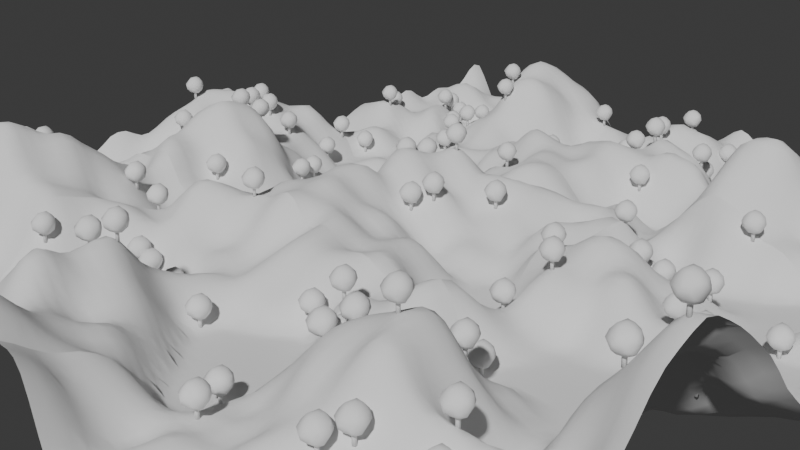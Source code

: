 # Source: chunk_auto.blend  (saved by Blender 5.1.30; exported with 4.5.12 LTS)
import bpy
from mathutils import Matrix  # noqa: F401  (used for matrix-valued properties, if any)

bpy.ops.wm.read_factory_settings(use_empty=True)
scene = bpy.context.scene
scene.name = 'Scene'

# ---- collections
col_collection = bpy.data.collections.new('Collection'); scene.collection.children.link(col_collection)

# ---- node groups
ng_chunk_generator_tree = bpy.data.node_groups.new('Chunk_Generator_Tree', 'GeometryNodeTree')
_s = ng_chunk_generator_tree.interface.new_socket(name='Geometry', in_out='OUTPUT', socket_type='NodeSocketGeometry')
_s = ng_chunk_generator_tree.interface.new_socket(name='Master Seed', in_out='INPUT', socket_type='NodeSocketInt')
_s = ng_chunk_generator_tree.interface.new_socket(name='Chunk X', in_out='INPUT', socket_type='NodeSocketFloat')
_s = ng_chunk_generator_tree.interface.new_socket(name='Chunk Y', in_out='INPUT', socket_type='NodeSocketFloat')
_s = ng_chunk_generator_tree.interface.new_socket(name='Tree Object', in_out='INPUT', socket_type='NodeSocketObject')
_N = ng_chunk_generator_tree.nodes; _L = ng_chunk_generator_tree.links
n0 = _N.new('NodeGroupInput'); n0.name = 'Group Input'; n0.location = (-1200, 0)
n1 = _N.new('GeometryNodeInputPosition'); n1.name = 'Position'; n1.location = (-1200, -200)
n2 = _N.new('ShaderNodeMath'); n2.name = 'Math'; n2.location = (-1000, 200)
n2.operation = 'MULTIPLY'
n2.inputs[1].default_value = 16.0
n3 = _N.new('ShaderNodeMath'); n3.name = 'Math.001'; n3.location = (-1000, 0)
n3.operation = 'MULTIPLY'
n3.inputs[1].default_value = 16.0
n4 = _N.new('ShaderNodeVectorMath'); n4.name = 'Vector Math'; n4.location = (-1000, -200)
n5 = _N.new('GeometryNodeMeshGrid'); n5.name = 'Grid'; n5.location = (-800, 400)
n5.inputs[0].default_value = 16.0
n5.inputs[1].default_value = 16.0
n5.inputs[2].default_value = 32
n5.inputs[3].default_value = 32
n6 = _N.new('ShaderNodeCombineXYZ'); n6.name = 'Combine XYZ'; n6.location = (-800, 0)
n7 = _N.new('ShaderNodeTexNoise'); n7.name = 'Noise Texture'; n7.location = (-600, 0)
n7.width = 145
n7.noise_dimensions = '4D'
n7.inputs[2].default_value = 0.1
n8 = _N.new('ShaderNodeValToRGB'); n8.name = 'Color Ramp'; n8.location = (-350, 0)
while len(n8.color_ramp.elements) > 1: n8.color_ramp.elements.remove(n8.color_ramp.elements[-1])
n8.color_ramp.elements[0].position = 0.444; n8.color_ramp.elements[0].color = (0.0, 0.0, 0.0, 1.0)
_e = n8.color_ramp.elements.new(0.81); _e.color = (0.735, 0.735, 0.735, 1.0)
_e = n8.color_ramp.elements.new(1.0); _e.color = (1.0, 1.0, 1.0, 1.0)
n9 = _N.new('ShaderNodeMapRange'); n9.name = 'Map Range'; n9.location = (-50, 0)
n9.inputs[4].default_value = 12.0
n10 = _N.new('ShaderNodeCombineXYZ'); n10.name = 'Combine XYZ.001'; n10.location = (-50, -200)
n11 = _N.new('GeometryNodeSetPosition'); n11.name = 'Set Position'; n11.location = (150, 0)
n12 = _N.new('GeometryNodeDistributePointsOnFaces'); n12.name = 'Distribute Points on Faces'; n12.location = (350, 200)
n12.inputs[4].default_value = 0.04
n13 = _N.new('GeometryNodeObjectInfo'); n13.name = 'Object Info'; n13.location = (350, -200)
n14 = _N.new('GeometryNodeInstanceOnPoints'); n14.name = 'Instance on Points'; n14.location = (550, 0)
n14.inputs[6].default_value = (0.35, 0.35, 0.35)
n15 = _N.new('GeometryNodeJoinGeometry'); n15.name = 'Join Geometry'; n15.location = (750, 0)
n16 = _N.new('GeometryNodeTransform'); n16.name = 'Transform Geometry'; n16.location = (950, 0)
n17 = _N.new('GeometryNodeSetShadeSmooth'); n17.name = 'Set Shade Smooth'; n17.location = (1150, 0)
n18 = _N.new('NodeGroupOutput'); n18.name = 'Group Output'; n18.location = (1350, 0)
_L.new(n5.outputs[0], n11.inputs[0])
_L.new(n0.outputs[1], n2.inputs[0])
_L.new(n0.outputs[2], n3.inputs[0])
_L.new(n2.outputs[0], n6.inputs[0])
_L.new(n3.outputs[0], n6.inputs[1])
_L.new(n1.outputs[0], n4.inputs[0])
_L.new(n6.outputs[0], n4.inputs[1])
_L.new(n4.outputs[0], n7.inputs[0])
_L.new(n0.outputs[0], n7.inputs[1])
_L.new(n7.outputs[0], n8.inputs[0])
_L.new(n8.outputs[0], n9.inputs[0])
_L.new(n9.outputs[0], n10.inputs[2])
_L.new(n10.outputs[0], n11.inputs[3])
_L.new(n11.outputs[0], n12.inputs[0])
_L.new(n0.outputs[3], n13.inputs[0])
_L.new(n12.outputs[0], n14.inputs[0])
_L.new(n13.outputs[4], n14.inputs[2])
_L.new(n11.outputs[0], n15.inputs[0])
_L.new(n14.outputs[0], n15.inputs[0])
_L.new(n15.outputs[0], n16.inputs[0])
_L.new(n6.outputs[0], n16.inputs[1])
_L.new(n16.outputs[0], n17.inputs[0])
_L.new(n17.outputs[0], n18.inputs[0])
n18.is_active_output = True

# ---- world
world_world = bpy.data.worlds.new('World'); scene.world = world_world
world_world.use_nodes = True; world_world.node_tree.nodes.clear()
_N = world_world.node_tree.nodes; _L = world_world.node_tree.links
n0 = _N.new('ShaderNodeOutputWorld'); n0.name = 'World Output'; n0.location = (200, 100)
n1 = _N.new('ShaderNodeBackground'); n1.name = 'Background'; n1.location = (-200, 100)
n1.inputs[0].default_value = (0.05088, 0.05088, 0.05088, 1.0)
_L.new(n1.outputs[0], n0.inputs[0])
n0.is_active_output = True
world_world.color = (0.05088, 0.05088, 0.05088)
world_world.sun_shadow_jitter_overblur = 0.0

# ---- cameras
cam_camera = bpy.data.cameras.new('Camera')
cam_camera.clip_end = 100.0
cam_camera.ortho_scale = 7.314

# ---- meshes
me_cylinder = bpy.data.meshes.new('Cylinder')
me_cylinder.from_pydata([(0.0, 0.25, 0.0), (0.0, 0.25, 2.0), (0.2165, 0.125, 0.0), (0.2165, 0.125, 2.0), (0.2165, -0.125, 0.0), (0.2165, -0.125, 2.0), (0.0, -0.25, 0.0), (0.0, -0.25, 2.0), (-0.2165, -0.125, 0.0), (-0.2165, -0.125, 2.0), (-0.2165, 0.125, 0.0), (-0.2165, 0.125, 2.0), (0.0365, 0.02527, 1.026), (1.143, -1.04, 1.87), (-0.2739, -1.419, 1.775), (-1.476, 0.1767, 1.805), (-0.5664, 1.395, 1.724), (0.9355, 0.7113, 1.99), (0.3007, -1.244, 2.992), (-1.111, -0.7678, 3.174), (-1.04, 0.7387, 3.327), (0.4117, 1.32, 3.149), (1.409, -0.2665, 3.135), (0.01959, -0.007663, 3.968), (-0.2478, -0.7463, 1.219), (0.6711, -0.4959, 1.227), (0.35, -1.109, 1.65), (1.295, -0.1418, 1.53), (0.6509, 0.2891, 1.105), (-0.6819, -0.05024, 1.261), (-1.161, -0.6954, 1.768), (-0.365, 0.6165, 1.252), (-0.9457, 0.8524, 1.748), (0.203, 1.28, 1.506), (1.401, -0.4313, 2.588), (1.496, 0.4434, 2.405), (0.1943, -1.718, 2.545), (0.8667, -1.235, 2.537), (-1.419, -0.4652, 2.517), (-1.05, -1.294, 2.644), (-0.9099, 1.198, 2.578), (-1.314, 0.4048, 2.467), (0.8805, 1.206, 2.505), (-0.1099, 1.363, 2.474), (1.14, -0.7127, 3.095), (-0.2408, -1.067, 3.383), (-1.294, -0.04421, 3.211), (-0.3611, 1.305, 3.339), (1.049, 0.7203, 3.257), (0.09218, -0.7767, 3.716), (0.775, -0.1057, 3.702), (-0.6384, -0.4635, 3.776), (-0.4712, 0.6362, 3.924), (0.2462, 0.7463, 3.776)], [], [(0, 1, 3, 2), (2, 3, 5, 4), (4, 5, 7, 6), (6, 7, 9, 8), (3, 1, 11, 9, 7, 5), (8, 9, 11, 10), (10, 11, 1, 0), (0, 2, 4, 6, 8, 10), (12, 25, 24), (13, 25, 27), (12, 24, 29), (12, 29, 31), (12, 31, 28), (13, 27, 34), (14, 26, 36), (15, 30, 38), (16, 32, 40), (17, 33, 42), (13, 34, 37), (14, 36, 39), (15, 38, 41), (16, 40, 43), (17, 42, 35), (18, 44, 49), (19, 45, 51), (20, 46, 52), (21, 47, 53), (22, 48, 50), (50, 53, 23), (50, 48, 53), (48, 21, 53), (53, 52, 23), (53, 47, 52), (47, 20, 52), (52, 51, 23), (52, 46, 51), (46, 19, 51), (51, 49, 23), (51, 45, 49), (45, 18, 49), (49, 50, 23), (49, 44, 50), (44, 22, 50), (35, 48, 22), (35, 42, 48), (42, 21, 48), (43, 47, 21), (43, 40, 47), (40, 20, 47), (41, 46, 20), (41, 38, 46), (38, 19, 46), (39, 45, 19), (39, 36, 45), (36, 18, 45), (37, 44, 18), (37, 34, 44), (34, 22, 44), (42, 43, 21), (42, 33, 43), (33, 16, 43), (40, 41, 20), (40, 32, 41), (32, 15, 41), (38, 39, 19), (38, 30, 39), (30, 14, 39), (36, 37, 18), (36, 26, 37), (26, 13, 37), (34, 35, 22), (34, 27, 35), (27, 17, 35), (28, 33, 17), (28, 31, 33), (31, 16, 33), (31, 32, 16), (31, 29, 32), (29, 15, 32), (29, 30, 15), (29, 24, 30), (24, 14, 30), (27, 28, 17), (27, 25, 28), (25, 12, 28), (24, 26, 14), (24, 25, 26), (25, 13, 26)])
_uv = me_cylinder.uv_layers.new(name='UVMap')
_uv.uv.foreach_set('vector', [1.0, 0.5, 1.0, 1.0, 0.8333, 1.0, 0.8333, 0.5, 0.8333, 0.5, 0.8333, 1.0, 0.6667, 1.0, 0.6667, 0.5, 0.6667, 0.5, 0.6667, 1.0, 0.5, 1.0, 0.5, 0.5, 0.5, 0.5, 0.5, 1.0, 0.3333, 1.0, 0.3333, 0.5, 0.4578, 0.37, 0.25, 0.49, 0.04215, 0.37, 0.04215, 0.13, 0.25, 0.01, 0.4578, 0.13, 0.3333, 0.5, 0.3333, 1.0, 0.1667, 1.0, 0.1667, 0.5, 0.1667, 0.5, 0.1667, 1.0, -8.941e-08, 1.0, -8.941e-08, 0.5, 0.75, 0.49, 0.9578, 0.37, 0.9578, 0.13, 0.75, 0.01, 0.5422, 0.13, 0.5422, 0.37, 0.1818, 0.0, 0.2273, 0.07873, 0.1364, 0.07873, 0.2727, 0.1575, 0.3182, 0.07873, 0.3636, 0.1575, 0.9091, 0.0, 0.9545, 0.07873, 0.8636, 0.07873, 0.7273, 0.0, 0.7727, 0.07873, 0.6818, 0.07873, 0.5455, 0.0, 0.5909, 0.07873, 0.5, 0.07873, 0.2727, 0.1575, 0.3636, 0.1575, 0.3182, 0.2362, 0.09091, 0.1575, 0.1818, 0.1575, 0.1364, 0.2362, 0.8182, 0.1575, 0.9091, 0.1575, 0.8636, 0.2362, 0.6364, 0.1575, 0.7273, 0.1575, 0.6818, 0.2362, 0.4545, 0.1575, 0.5455, 0.1575, 0.5, 0.2362, 0.2727, 0.1575, 0.3182, 0.2362, 0.2273, 0.2362, 0.09091, 0.1575, 0.1364, 0.2362, 0.04546, 0.2362, 0.8182, 0.1575, 0.8636, 0.2362, 0.7727, 0.2362, 0.6364, 0.1575, 0.6818, 0.2362, 0.5909, 0.2362, 0.4545, 0.1575, 0.5, 0.2362, 0.4091, 0.2362, 0.1818, 0.3149, 0.2727, 0.3149, 0.2273, 0.3937, 0.0, 0.3149, 0.09091, 0.3149, 0.04546, 0.3937, 0.7273, 0.3149, 0.8182, 0.3149, 0.7727, 0.3937, 0.5455, 0.3149, 0.6364, 0.3149, 0.5909, 0.3937, 0.3636, 0.3149, 0.4545, 0.3149, 0.4091, 0.3937, 0.4091, 0.3937, 0.5, 0.3937, 0.4545, 0.4724, 0.4091, 0.3937, 0.4545, 0.3149, 0.5, 0.3937, 0.4545, 0.3149, 0.5455, 0.3149, 0.5, 0.3937, 0.5909, 0.3937, 0.6818, 0.3937, 0.6364, 0.4724, 0.5909, 0.3937, 0.6364, 0.3149, 0.6818, 0.3937, 0.6364, 0.3149, 0.7273, 0.3149, 0.6818, 0.3937, 0.7727, 0.3937, 0.8636, 0.3937, 0.8182, 0.4724, 0.7727, 0.3937, 0.8182, 0.3149, 0.8636, 0.3937, 0.8182, 0.3149, 0.9091, 0.3149, 0.8636, 0.3937, 0.04546, 0.3937, 0.1364, 0.3937, 0.09091, 0.4724, 0.04546, 0.3937, 0.09091, 0.3149, 0.1364, 0.3937, 0.09091, 0.3149, 0.1818, 0.3149, 0.1364, 0.3937, 0.2273, 0.3937, 0.3182, 0.3937, 0.2727, 0.4724, 0.2273, 0.3937, 0.2727, 0.3149, 0.3182, 0.3937, 0.2727, 0.3149, 0.3636, 0.3149, 0.3182, 0.3937, 0.4091, 0.2362, 0.4545, 0.3149, 0.3636, 0.3149, 0.4091, 0.2362, 0.5, 0.2362, 0.4545, 0.3149, 0.5, 0.2362, 0.5455, 0.3149, 0.4545, 0.3149, 0.5909, 0.2362, 0.6364, 0.3149, 0.5455, 0.3149, 0.5909, 0.2362, 0.6818, 0.2362, 0.6364, 0.3149, 0.6818, 0.2362, 0.7273, 0.3149, 0.6364, 0.3149, 0.7727, 0.2362, 0.8182, 0.3149, 0.7273, 0.3149, 0.7727, 0.2362, 0.8636, 0.2362, 0.8182, 0.3149, 0.8636, 0.2362, 0.9091, 0.3149, 0.8182, 0.3149, 0.04546, 0.2362, 0.09091, 0.3149, 0.0, 0.3149, 0.04546, 0.2362, 0.1364, 0.2362, 0.09091, 0.3149, 0.1364, 0.2362, 0.1818, 0.3149, 0.09091, 0.3149, 0.2273, 0.2362, 0.2727, 0.3149, 0.1818, 0.3149, 0.2273, 0.2362, 0.3182, 0.2362, 0.2727, 0.3149, 0.3182, 0.2362, 0.3636, 0.3149, 0.2727, 0.3149, 0.5, 0.2362, 0.5909, 0.2362, 0.5455, 0.3149, 0.5, 0.2362, 0.5455, 0.1575, 0.5909, 0.2362, 0.5455, 0.1575, 0.6364, 0.1575, 0.5909, 0.2362, 0.6818, 0.2362, 0.7727, 0.2362, 0.7273, 0.3149, 0.6818, 0.2362, 0.7273, 0.1575, 0.7727, 0.2362, 0.7273, 0.1575, 0.8182, 0.1575, 0.7727, 0.2362, 0.8636, 0.2362, 0.9545, 0.2362, 0.9091, 0.3149, 0.8636, 0.2362, 0.9091, 0.1575, 0.9545, 0.2362, 0.9091, 0.1575, 1.0, 0.1575, 0.9545, 0.2362, 0.1364, 0.2362, 0.2273, 0.2362, 0.1818, 0.3149, 0.1364, 0.2362, 0.1818, 0.1575, 0.2273, 0.2362, 0.1818, 0.1575, 0.2727, 0.1575, 0.2273, 0.2362, 0.3182, 0.2362, 0.4091, 0.2362, 0.3636, 0.3149, 0.3182, 0.2362, 0.3636, 0.1575, 0.4091, 0.2362, 0.3636, 0.1575, 0.4545, 0.1575, 0.4091, 0.2362, 0.5, 0.07873, 0.5455, 0.1575, 0.4545, 0.1575, 0.5, 0.07873, 0.5909, 0.07873, 0.5455, 0.1575, 0.5909, 0.07873, 0.6364, 0.1575, 0.5455, 0.1575, 0.6818, 0.07873, 0.7273, 0.1575, 0.6364, 0.1575, 0.6818, 0.07873, 0.7727, 0.07873, 0.7273, 0.1575, 0.7727, 0.07873, 0.8182, 0.1575, 0.7273, 0.1575, 0.8636, 0.07873, 0.9091, 0.1575, 0.8182, 0.1575, 0.8636, 0.07873, 0.9545, 0.07873, 0.9091, 0.1575, 0.9545, 0.07873, 1.0, 0.1575, 0.9091, 0.1575, 0.3636, 0.1575, 0.4091, 0.07873, 0.4545, 0.1575, 0.3636, 0.1575, 0.3182, 0.07873, 0.4091, 0.07873, 0.3182, 0.07873, 0.3636, 0.0, 0.4091, 0.07873, 0.1364, 0.07873, 0.1818, 0.1575, 0.09091, 0.1575, 0.1364, 0.07873, 0.2273, 0.07873, 0.1818, 0.1575, 0.2273, 0.07873, 0.2727, 0.1575, 0.1818, 0.1575])
me_cylinder.update()
me_chunk_0_0_mesh = bpy.data.meshes.new('Chunk_0_0_Mesh')
me_chunk_0_0_mesh.from_pydata([], [], [])
me_chunk_0_0_mesh.update()
me_chunk_1_0_mesh = bpy.data.meshes.new('Chunk_1_0_Mesh')
me_chunk_1_0_mesh.from_pydata([], [], [])
me_chunk_1_0_mesh.update()
me_chunk_2_0_mesh = bpy.data.meshes.new('Chunk_2_0_Mesh')
me_chunk_2_0_mesh.from_pydata([], [], [])
me_chunk_2_0_mesh.update()
me_chunk_0_1_mesh = bpy.data.meshes.new('Chunk_0_1_Mesh')
me_chunk_0_1_mesh.from_pydata([], [], [])
me_chunk_0_1_mesh.update()
me_chunk_1_1_mesh = bpy.data.meshes.new('Chunk_1_1_Mesh')
me_chunk_1_1_mesh.from_pydata([], [], [])
me_chunk_1_1_mesh.update()
me_chunk_2_1_mesh = bpy.data.meshes.new('Chunk_2_1_Mesh')
me_chunk_2_1_mesh.from_pydata([], [], [])
me_chunk_2_1_mesh.update()
me_chunk_0_2_mesh = bpy.data.meshes.new('Chunk_0_2_Mesh')
me_chunk_0_2_mesh.from_pydata([], [], [])
me_chunk_0_2_mesh.update()
me_chunk_1_2_mesh = bpy.data.meshes.new('Chunk_1_2_Mesh')
me_chunk_1_2_mesh.from_pydata([], [], [])
me_chunk_1_2_mesh.update()
me_chunk_2_2_mesh = bpy.data.meshes.new('Chunk_2_2_Mesh')
me_chunk_2_2_mesh.from_pydata([], [], [])
me_chunk_2_2_mesh.update()

# ---- objects
ob_camera = bpy.data.objects.new('Camera', cam_camera)
ob_tree = bpy.data.objects.new('Tree', me_cylinder)
ob_chunk_0_0 = bpy.data.objects.new('Chunk_0_0', me_chunk_0_0_mesh)
ob_chunk_1_0 = bpy.data.objects.new('Chunk_1_0', me_chunk_1_0_mesh)
ob_chunk_2_0 = bpy.data.objects.new('Chunk_2_0', me_chunk_2_0_mesh)
ob_chunk_0_1 = bpy.data.objects.new('Chunk_0_1', me_chunk_0_1_mesh)
ob_chunk_1_1 = bpy.data.objects.new('Chunk_1_1', me_chunk_1_1_mesh)
ob_chunk_2_1 = bpy.data.objects.new('Chunk_2_1', me_chunk_2_1_mesh)
ob_chunk_0_2 = bpy.data.objects.new('Chunk_0_2', me_chunk_0_2_mesh)
ob_chunk_1_2 = bpy.data.objects.new('Chunk_1_2', me_chunk_1_2_mesh)
ob_chunk_2_2 = bpy.data.objects.new('Chunk_2_2', me_chunk_2_2_mesh)

# ---- transforms, parenting, visibility, modifiers, constraints
ob_camera.location = (56.57, -17.41, 17.05)
ob_camera.rotation_euler = (1.277, -4.142e-07, 0.9155)
ob_camera.lock_rotations_4d = False
ob_camera.empty_display_type = 'ARROWS'
ob_camera.color = (0.0, 0.0, 0.0, 0.0)
ob_camera.display_type = 'WIRE'
ob_camera.lineart.crease_threshold = 0.0
ob_tree.location = (48.0, 48.0, 0.0)
ob_chunk_0_0.location = (0.0, 0.0, 0.0)
_m = ob_chunk_0_0.modifiers.new('Terrain', 'NODES')
_m.node_group = ng_chunk_generator_tree
_gi = [s.identifier for s in ng_chunk_generator_tree.interface.items_tree if s.item_type == 'SOCKET' and s.in_out == 'INPUT']
_m[_gi[0]] = 649852  # 'Master Seed'
_m[_gi[3]] = ob_tree  # 'Tree Object'
ob_chunk_1_0.location = (0.0, 0.0, 0.0)
_m = ob_chunk_1_0.modifiers.new('Terrain', 'NODES')
_m.node_group = ng_chunk_generator_tree
_gi = [s.identifier for s in ng_chunk_generator_tree.interface.items_tree if s.item_type == 'SOCKET' and s.in_out == 'INPUT']
_m[_gi[0]] = 649852  # 'Master Seed'
_m[_gi[1]] = 1.0  # 'Chunk X'
_m[_gi[3]] = ob_tree  # 'Tree Object'
ob_chunk_2_0.location = (0.0, 0.0, 0.0)
_m = ob_chunk_2_0.modifiers.new('Terrain', 'NODES')
_m.node_group = ng_chunk_generator_tree
_gi = [s.identifier for s in ng_chunk_generator_tree.interface.items_tree if s.item_type == 'SOCKET' and s.in_out == 'INPUT']
_m[_gi[0]] = 649852  # 'Master Seed'
_m[_gi[1]] = 2.0  # 'Chunk X'
_m[_gi[3]] = ob_tree  # 'Tree Object'
ob_chunk_0_1.location = (0.0, 0.0, 0.0)
_m = ob_chunk_0_1.modifiers.new('Terrain', 'NODES')
_m.node_group = ng_chunk_generator_tree
_gi = [s.identifier for s in ng_chunk_generator_tree.interface.items_tree if s.item_type == 'SOCKET' and s.in_out == 'INPUT']
_m[_gi[0]] = 649852  # 'Master Seed'
_m[_gi[2]] = 1.0  # 'Chunk Y'
_m[_gi[3]] = ob_tree  # 'Tree Object'
ob_chunk_1_1.location = (0.0, 0.0, 0.0)
_m = ob_chunk_1_1.modifiers.new('Terrain', 'NODES')
_m.node_group = ng_chunk_generator_tree
_gi = [s.identifier for s in ng_chunk_generator_tree.interface.items_tree if s.item_type == 'SOCKET' and s.in_out == 'INPUT']
_m[_gi[0]] = 649852  # 'Master Seed'
_m[_gi[1]] = 1.0  # 'Chunk X'
_m[_gi[2]] = 1.0  # 'Chunk Y'
_m[_gi[3]] = ob_tree  # 'Tree Object'
ob_chunk_2_1.location = (0.0, 0.0, 0.0)
_m = ob_chunk_2_1.modifiers.new('Terrain', 'NODES')
_m.node_group = ng_chunk_generator_tree
_gi = [s.identifier for s in ng_chunk_generator_tree.interface.items_tree if s.item_type == 'SOCKET' and s.in_out == 'INPUT']
_m[_gi[0]] = 649852  # 'Master Seed'
_m[_gi[1]] = 2.0  # 'Chunk X'
_m[_gi[2]] = 1.0  # 'Chunk Y'
_m[_gi[3]] = ob_tree  # 'Tree Object'
ob_chunk_0_2.location = (0.0, 0.0, 0.0)
_m = ob_chunk_0_2.modifiers.new('Terrain', 'NODES')
_m.node_group = ng_chunk_generator_tree
_gi = [s.identifier for s in ng_chunk_generator_tree.interface.items_tree if s.item_type == 'SOCKET' and s.in_out == 'INPUT']
_m[_gi[0]] = 649852  # 'Master Seed'
_m[_gi[2]] = 2.0  # 'Chunk Y'
_m[_gi[3]] = ob_tree  # 'Tree Object'
ob_chunk_1_2.location = (0.0, 0.0, 0.0)
_m = ob_chunk_1_2.modifiers.new('Terrain', 'NODES')
_m.node_group = ng_chunk_generator_tree
_gi = [s.identifier for s in ng_chunk_generator_tree.interface.items_tree if s.item_type == 'SOCKET' and s.in_out == 'INPUT']
_m[_gi[0]] = 649852  # 'Master Seed'
_m[_gi[1]] = 1.0  # 'Chunk X'
_m[_gi[2]] = 2.0  # 'Chunk Y'
_m[_gi[3]] = ob_tree  # 'Tree Object'
ob_chunk_2_2.location = (0.0, 0.0, 0.0)
_m = ob_chunk_2_2.modifiers.new('Terrain', 'NODES')
_m.node_group = ng_chunk_generator_tree
_gi = [s.identifier for s in ng_chunk_generator_tree.interface.items_tree if s.item_type == 'SOCKET' and s.in_out == 'INPUT']
_m[_gi[0]] = 649852  # 'Master Seed'
_m[_gi[1]] = 2.0  # 'Chunk X'
_m[_gi[2]] = 2.0  # 'Chunk Y'
_m[_gi[3]] = ob_tree  # 'Tree Object'

# ---- collection membership
col_collection.objects.link(ob_camera)
col_collection.objects.link(ob_tree)
col_collection.objects.link(ob_chunk_0_0)
col_collection.objects.link(ob_chunk_1_0)
col_collection.objects.link(ob_chunk_2_0)
col_collection.objects.link(ob_chunk_0_1)
col_collection.objects.link(ob_chunk_1_1)
col_collection.objects.link(ob_chunk_2_1)
col_collection.objects.link(ob_chunk_0_2)
col_collection.objects.link(ob_chunk_1_2)
col_collection.objects.link(ob_chunk_2_2)

# ---- scene / render settings (as saved in the file)
scene.camera = ob_camera
scene.frame_start = 1; scene.frame_end = 250; scene.frame_set(1)
scene.render.engine = 'BLENDER_EEVEE_NEXT'
scene.render.bake_bias = 0.0
scene.render.bake_samples = 0
scene.cycles.sampling_pattern = 'TABULATED_SOBOL'
scene.eevee.use_volume_custom_range = False
bpy.context.view_layer.update()

# ---- added for rendering (the .blend has no usable light): sun
light_auto_sun = bpy.data.lights.new('AutoSun', 'SUN')
light_auto_sun.energy = 3.0
light_auto_sun.angle = 0.0523599
ob_auto_sun = bpy.data.objects.new('AutoSun', light_auto_sun)
scene.collection.objects.link(ob_auto_sun)
ob_auto_sun.rotation_euler = (0.872665, 0.174533, 0.523599)
bpy.context.view_layer.update()
